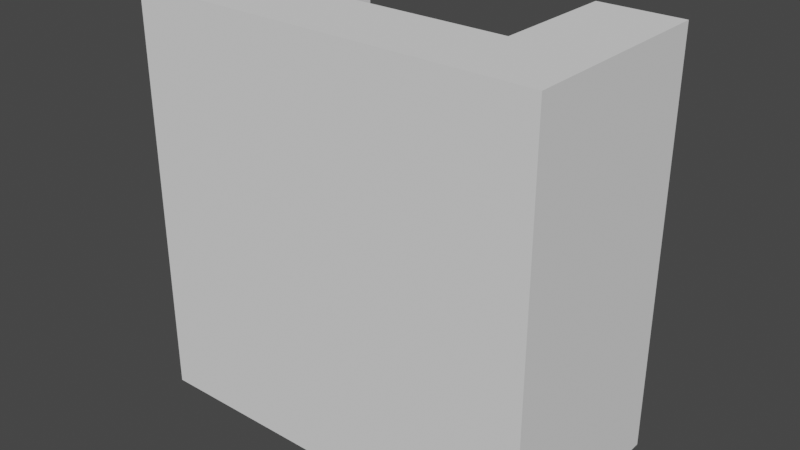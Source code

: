 # Source: first_obstacle.blend  (saved by Blender 2.90.8; exported with 4.5.12 LTS)
import bpy
from mathutils import Matrix  # noqa: F401  (used for matrix-valued properties, if any)

bpy.ops.wm.read_factory_settings(use_empty=True)
scene = bpy.context.scene
scene.name = 'Scene'

# ---- collections
col_collection = bpy.data.collections.new('Collection'); scene.collection.children.link(col_collection)

# ---- world
world_world = bpy.data.worlds.new('World'); scene.world = world_world
world_world.use_nodes = True; world_world.node_tree.nodes.clear()
_N = world_world.node_tree.nodes; _L = world_world.node_tree.links
n0 = _N.new('ShaderNodeOutputWorld'); n0.name = 'World Output'; n0.location = (300, 300)
n1 = _N.new('ShaderNodeBackground'); n1.name = 'Background'; n1.location = (10, 300)
n1.inputs[0].default_value = (0.05088, 0.05088, 0.05088, 1.0)
_L.new(n1.outputs[0], n0.inputs[0])
n0.is_active_output = True
world_world.color = (0.05088, 0.05088, 0.05088)
world_world.use_sun_shadow = False
world_world.sun_shadow_jitter_overblur = 0.0

# ---- meshes
me_cube_001 = bpy.data.meshes.new('Cube.001')
me_cube_001.from_pydata([(-1.0, -1.0, -1.0), (-1.0, -1.0, 1.0), (1.0, -1.0, -1.0), (1.0, -1.0, 1.0), (-0.3333, -1.0, -1.0), (0.3333, -1.0, -1.0), (0.3333, -1.0, 1.0), (-0.3333, -1.0, 1.0), (-1.0, -0.4231, -1.0), (-1.0, -0.4231, 1.0), (1.0, -0.4231, -1.0), (1.0, -0.4231, 1.0), (0.594, -0.6023, 1.0), (-0.5994, -0.5968, 1.0), (-0.5994, -0.5968, -1.0), (0.594, -0.6023, -1.0), (-1.0, -5.136e-05, -1.0), (-1.0, -5.139e-05, 1.0), (-0.5981, -2.961e-05, 1.0), (-0.5981, -2.961e-05, -1.0), (1.0, 0.0001767, -1.0), (1.0, 0.0001767, 1.0), (0.5967, 0.0001941, 1.0), (0.5967, 0.0001941, -1.0)], [], [(10, 11, 3, 2), (4, 7, 1, 0), (15, 10, 2, 5), (13, 9, 1, 7), (11, 12, 6, 3), (12, 13, 7, 6), (8, 14, 4, 0), (14, 15, 5, 4), (2, 3, 6, 5), (5, 6, 7, 4), (19, 16, 17, 18), (16, 19, 14, 8), (15, 14, 13, 12), (21, 22, 12, 11), (18, 17, 9, 13), (23, 20, 10, 15), (20, 21, 11, 10), (0, 1, 9, 8), (20, 23, 22, 21), (13, 14, 19, 18), (8, 9, 17, 16), (12, 22, 23, 15)])
_uv = me_cube_001.uv_layers.new(name='UVMap')
_uv.uv.foreach_set('vector', [0.375, 0.6779, 0.625, 0.6779, 0.625, 0.75, 0.375, 0.75, 0.375, 0.9167, 0.625, 0.9167, 0.625, 1.0, 0.375, 1.0, 0.2917, 0.6779, 0.375, 0.6779, 0.375, 0.75, 0.2917, 0.75, 0.7917, 0.6779, 0.875, 0.6779, 0.875, 0.75, 0.7917, 0.75, 0.625, 0.6779, 0.7083, 0.6779, 0.7083, 0.75, 0.625, 0.75, 0.7083, 0.6779, 0.7917, 0.6779, 0.7917, 0.75, 0.7083, 0.75, 0.125, 0.6779, 0.2083, 0.6779, 0.2083, 0.75, 0.125, 0.75, 0.2083, 0.6779, 0.2917, 0.6779, 0.2917, 0.75, 0.2083, 0.75, 0.375, 0.75, 0.625, 0.75, 0.625, 0.8333, 0.375, 0.8333, 0.375, 0.8333, 0.625, 0.8333, 0.625, 0.9167, 0.375, 0.9167, 0.2083, 0.6362, 0.125, 0.6362, 0.625, 0.1138, 0.7917, 0.6362, 0.125, 0.6362, 0.2083, 0.6362, 0.2083, 0.6779, 0.125, 0.6779, 0.2917, 0.6779, 0.2083, 0.6779, 0.7917, 0.6779, 0.7083, 0.6779, 0.625, 0.6362, 0.7083, 0.6362, 0.7083, 0.6779, 0.625, 0.6779, 0.7917, 0.6362, 0.875, 0.6362, 0.875, 0.6779, 0.7917, 0.6779, 0.2917, 0.6362, 0.375, 0.6362, 0.375, 0.6779, 0.2917, 0.6779, 0.375, 0.6362, 0.625, 0.6362, 0.625, 0.6779, 0.375, 0.6779, 0.375, 0.0, 0.625, 0.0, 0.625, 0.07212, 0.375, 0.07212, 0.375, 0.6362, 0.2917, 0.6362, 0.7083, 0.6362, 0.625, 0.6362, 0.7917, 0.6779, 0.2083, 0.6779, 0.2083, 0.6362, 0.7917, 0.6362, 0.375, 0.07212, 0.625, 0.07212, 0.625, 0.1138, 0.375, 0.1138, 0.7083, 0.6779, 0.7083, 0.6362, 0.2917, 0.6362, 0.2917, 0.6779])
me_cube_001.use_remesh_fix_poles = True
me_cube_001.use_remesh_preserve_attributes = False
me_cube_001.use_mirror_vertex_groups = False
me_cube_001.update()

# ---- objects
ob_cube = bpy.data.objects.new('Cube', me_cube_001)

# ---- transforms, parenting, visibility, modifiers, constraints
ob_cube.location = (0.0, 0.0, 0.0)
ob_cube.lineart.crease_threshold = 0.0

# ---- collection membership
col_collection.objects.link(ob_cube)

# ---- scene / render settings (as saved in the file)
scene.frame_start = 1; scene.frame_end = 250; scene.frame_set(16)
scene.render.engine = 'BLENDER_EEVEE_NEXT'
scene.cycles.use_denoising = False
scene.cycles.samples = 128
scene.cycles.sampling_pattern = 'TABULATED_SOBOL'
scene.cycles.use_adaptive_sampling = False
scene.cycles.use_light_tree = False
scene.view_settings.view_transform = 'Filmic'
bpy.context.view_layer.update()

# ---- added for rendering (the .blend has no active camera and no usable light): camera, sun
cam_auto = bpy.data.cameras.new('AutoCamera')
cam_auto.lens = 50.0
cam_auto.sensor_width = 36.0
cam_auto.clip_end = 1000.0
ob_auto_camera = bpy.data.objects.new('AutoCamera', cam_auto)
scene.collection.objects.link(ob_auto_camera)
ob_auto_camera.location = (2.77573, -3.83078, 2.22059)
ob_auto_camera.rotation_euler = (1.09748, -7.21219e-08, 0.694738)
scene.camera = ob_auto_camera
light_auto_sun = bpy.data.lights.new('AutoSun', 'SUN')
light_auto_sun.energy = 3.0
light_auto_sun.angle = 0.0523599
ob_auto_sun = bpy.data.objects.new('AutoSun', light_auto_sun)
scene.collection.objects.link(ob_auto_sun)
ob_auto_sun.rotation_euler = (0.872665, 0.174533, 0.523599)
bpy.context.view_layer.update()
